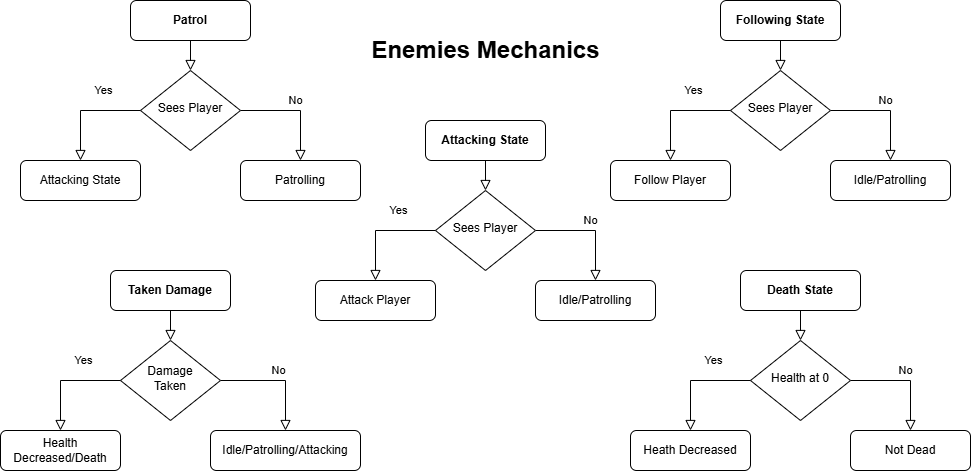

The diagram above was exported from draw.io. Its source (the exported page's mxGraphModel, read from the mxfile embedded in the PNG):
<mxGraphModel dx="1426" dy="777" grid="1" gridSize="10" guides="1" tooltips="1" connect="1" arrows="1" fold="1" page="1" pageScale="1" pageWidth="2339" pageHeight="3300" math="0" shadow="0">
  <root>
    <mxCell id="0" />
    <mxCell id="1" parent="0" />
    <mxCell id="v2NqdD8KLiqO9hgLaVkg-1" value="Enemies Mechanics" style="text;strokeColor=none;fillColor=none;html=1;fontSize=24;fontStyle=1;verticalAlign=middle;align=center;" parent="1" vertex="1">
      <mxGeometry x="370" y="30" width="250" height="60" as="geometry" />
    </mxCell>
    <mxCell id="8pEhSLTzdi57V1kZI8_7-1" value="" style="rounded=0;html=1;jettySize=auto;orthogonalLoop=1;fontSize=11;endArrow=block;endFill=0;endSize=8;strokeWidth=1;shadow=0;labelBackgroundColor=none;edgeStyle=orthogonalEdgeStyle;" parent="1" source="8pEhSLTzdi57V1kZI8_7-2" target="8pEhSLTzdi57V1kZI8_7-4" edge="1">
      <mxGeometry relative="1" as="geometry" />
    </mxCell>
    <mxCell id="8pEhSLTzdi57V1kZI8_7-2" value="&lt;b&gt;Patrol&lt;/b&gt;" style="rounded=1;whiteSpace=wrap;html=1;fontSize=12;glass=0;strokeWidth=1;shadow=0;" parent="1" vertex="1">
      <mxGeometry x="140" y="10" width="120" height="40" as="geometry" />
    </mxCell>
    <mxCell id="8pEhSLTzdi57V1kZI8_7-3" value="No" style="edgeStyle=orthogonalEdgeStyle;rounded=0;html=1;jettySize=auto;orthogonalLoop=1;fontSize=11;endArrow=block;endFill=0;endSize=8;strokeWidth=1;shadow=0;labelBackgroundColor=none;exitX=1;exitY=0.5;exitDx=0;exitDy=0;" parent="1" source="8pEhSLTzdi57V1kZI8_7-4" target="8pEhSLTzdi57V1kZI8_7-5" edge="1">
      <mxGeometry y="10" relative="1" as="geometry">
        <mxPoint as="offset" />
      </mxGeometry>
    </mxCell>
    <mxCell id="8pEhSLTzdi57V1kZI8_7-4" value="Sees Player" style="rhombus;whiteSpace=wrap;html=1;shadow=0;fontFamily=Helvetica;fontSize=12;align=center;strokeWidth=1;spacing=6;spacingTop=-4;" parent="1" vertex="1">
      <mxGeometry x="150" y="80" width="100" height="80" as="geometry" />
    </mxCell>
    <mxCell id="8pEhSLTzdi57V1kZI8_7-5" value="Patrolling" style="rounded=1;whiteSpace=wrap;html=1;fontSize=12;glass=0;strokeWidth=1;shadow=0;" parent="1" vertex="1">
      <mxGeometry x="250" y="170" width="120" height="40" as="geometry" />
    </mxCell>
    <mxCell id="8pEhSLTzdi57V1kZI8_7-6" value="Yes" style="edgeStyle=orthogonalEdgeStyle;rounded=0;html=1;jettySize=auto;orthogonalLoop=1;fontSize=11;endArrow=block;endFill=0;endSize=8;strokeWidth=1;shadow=0;labelBackgroundColor=none;exitX=0;exitY=0.5;exitDx=0;exitDy=0;entryX=0.5;entryY=0;entryDx=0;entryDy=0;" parent="1" source="8pEhSLTzdi57V1kZI8_7-4" target="8pEhSLTzdi57V1kZI8_7-7" edge="1">
      <mxGeometry x="-0.3333" y="-20" relative="1" as="geometry">
        <mxPoint as="offset" />
        <mxPoint x="156" y="590" as="sourcePoint" />
      </mxGeometry>
    </mxCell>
    <mxCell id="8pEhSLTzdi57V1kZI8_7-7" value="Attacking State" style="rounded=1;whiteSpace=wrap;html=1;fontSize=12;glass=0;strokeWidth=1;shadow=0;" parent="1" vertex="1">
      <mxGeometry x="30" y="170" width="120" height="40" as="geometry" />
    </mxCell>
    <mxCell id="8pEhSLTzdi57V1kZI8_7-8" value="" style="rounded=0;html=1;jettySize=auto;orthogonalLoop=1;fontSize=11;endArrow=block;endFill=0;endSize=8;strokeWidth=1;shadow=0;labelBackgroundColor=none;edgeStyle=orthogonalEdgeStyle;" parent="1" source="8pEhSLTzdi57V1kZI8_7-9" target="8pEhSLTzdi57V1kZI8_7-11" edge="1">
      <mxGeometry relative="1" as="geometry" />
    </mxCell>
    <mxCell id="8pEhSLTzdi57V1kZI8_7-9" value="&lt;b&gt;Attacking State&lt;/b&gt;" style="rounded=1;whiteSpace=wrap;html=1;fontSize=12;glass=0;strokeWidth=1;shadow=0;" parent="1" vertex="1">
      <mxGeometry x="435" y="130" width="120" height="40" as="geometry" />
    </mxCell>
    <mxCell id="8pEhSLTzdi57V1kZI8_7-10" value="No" style="edgeStyle=orthogonalEdgeStyle;rounded=0;html=1;jettySize=auto;orthogonalLoop=1;fontSize=11;endArrow=block;endFill=0;endSize=8;strokeWidth=1;shadow=0;labelBackgroundColor=none;exitX=1;exitY=0.5;exitDx=0;exitDy=0;" parent="1" source="8pEhSLTzdi57V1kZI8_7-11" target="8pEhSLTzdi57V1kZI8_7-12" edge="1">
      <mxGeometry y="10" relative="1" as="geometry">
        <mxPoint as="offset" />
      </mxGeometry>
    </mxCell>
    <mxCell id="8pEhSLTzdi57V1kZI8_7-11" value="Sees Player" style="rhombus;whiteSpace=wrap;html=1;shadow=0;fontFamily=Helvetica;fontSize=12;align=center;strokeWidth=1;spacing=6;spacingTop=-4;" parent="1" vertex="1">
      <mxGeometry x="445" y="200" width="100" height="80" as="geometry" />
    </mxCell>
    <mxCell id="8pEhSLTzdi57V1kZI8_7-12" value="Idle/Patrolling" style="rounded=1;whiteSpace=wrap;html=1;fontSize=12;glass=0;strokeWidth=1;shadow=0;" parent="1" vertex="1">
      <mxGeometry x="545" y="290" width="120" height="40" as="geometry" />
    </mxCell>
    <mxCell id="8pEhSLTzdi57V1kZI8_7-13" value="Yes" style="edgeStyle=orthogonalEdgeStyle;rounded=0;html=1;jettySize=auto;orthogonalLoop=1;fontSize=11;endArrow=block;endFill=0;endSize=8;strokeWidth=1;shadow=0;labelBackgroundColor=none;exitX=0;exitY=0.5;exitDx=0;exitDy=0;entryX=0.5;entryY=0;entryDx=0;entryDy=0;" parent="1" source="8pEhSLTzdi57V1kZI8_7-11" target="8pEhSLTzdi57V1kZI8_7-14" edge="1">
      <mxGeometry x="-0.3333" y="-20" relative="1" as="geometry">
        <mxPoint as="offset" />
        <mxPoint x="451" y="710" as="sourcePoint" />
      </mxGeometry>
    </mxCell>
    <mxCell id="8pEhSLTzdi57V1kZI8_7-14" value="Attack Player" style="rounded=1;whiteSpace=wrap;html=1;fontSize=12;glass=0;strokeWidth=1;shadow=0;" parent="1" vertex="1">
      <mxGeometry x="325" y="290" width="120" height="40" as="geometry" />
    </mxCell>
    <mxCell id="8pEhSLTzdi57V1kZI8_7-15" value="" style="rounded=0;html=1;jettySize=auto;orthogonalLoop=1;fontSize=11;endArrow=block;endFill=0;endSize=8;strokeWidth=1;shadow=0;labelBackgroundColor=none;edgeStyle=orthogonalEdgeStyle;" parent="1" source="8pEhSLTzdi57V1kZI8_7-16" target="8pEhSLTzdi57V1kZI8_7-18" edge="1">
      <mxGeometry relative="1" as="geometry" />
    </mxCell>
    <mxCell id="8pEhSLTzdi57V1kZI8_7-16" value="&lt;b&gt;Following State&lt;/b&gt;" style="rounded=1;whiteSpace=wrap;html=1;fontSize=12;glass=0;strokeWidth=1;shadow=0;" parent="1" vertex="1">
      <mxGeometry x="730" y="10" width="120" height="40" as="geometry" />
    </mxCell>
    <mxCell id="8pEhSLTzdi57V1kZI8_7-17" value="No" style="edgeStyle=orthogonalEdgeStyle;rounded=0;html=1;jettySize=auto;orthogonalLoop=1;fontSize=11;endArrow=block;endFill=0;endSize=8;strokeWidth=1;shadow=0;labelBackgroundColor=none;exitX=1;exitY=0.5;exitDx=0;exitDy=0;" parent="1" source="8pEhSLTzdi57V1kZI8_7-18" target="8pEhSLTzdi57V1kZI8_7-19" edge="1">
      <mxGeometry y="10" relative="1" as="geometry">
        <mxPoint as="offset" />
      </mxGeometry>
    </mxCell>
    <mxCell id="8pEhSLTzdi57V1kZI8_7-18" value="Sees Player" style="rhombus;whiteSpace=wrap;html=1;shadow=0;fontFamily=Helvetica;fontSize=12;align=center;strokeWidth=1;spacing=6;spacingTop=-4;" parent="1" vertex="1">
      <mxGeometry x="740" y="80" width="100" height="80" as="geometry" />
    </mxCell>
    <mxCell id="8pEhSLTzdi57V1kZI8_7-19" value="Idle/Patrolling" style="rounded=1;whiteSpace=wrap;html=1;fontSize=12;glass=0;strokeWidth=1;shadow=0;" parent="1" vertex="1">
      <mxGeometry x="840" y="170" width="120" height="40" as="geometry" />
    </mxCell>
    <mxCell id="8pEhSLTzdi57V1kZI8_7-20" value="Yes" style="edgeStyle=orthogonalEdgeStyle;rounded=0;html=1;jettySize=auto;orthogonalLoop=1;fontSize=11;endArrow=block;endFill=0;endSize=8;strokeWidth=1;shadow=0;labelBackgroundColor=none;exitX=0;exitY=0.5;exitDx=0;exitDy=0;entryX=0.5;entryY=0;entryDx=0;entryDy=0;" parent="1" source="8pEhSLTzdi57V1kZI8_7-18" target="8pEhSLTzdi57V1kZI8_7-21" edge="1">
      <mxGeometry x="-0.3333" y="-20" relative="1" as="geometry">
        <mxPoint as="offset" />
        <mxPoint x="746" y="590" as="sourcePoint" />
      </mxGeometry>
    </mxCell>
    <mxCell id="8pEhSLTzdi57V1kZI8_7-21" value="Follow Player" style="rounded=1;whiteSpace=wrap;html=1;fontSize=12;glass=0;strokeWidth=1;shadow=0;" parent="1" vertex="1">
      <mxGeometry x="620" y="170" width="120" height="40" as="geometry" />
    </mxCell>
    <mxCell id="8pEhSLTzdi57V1kZI8_7-22" value="" style="rounded=0;html=1;jettySize=auto;orthogonalLoop=1;fontSize=11;endArrow=block;endFill=0;endSize=8;strokeWidth=1;shadow=0;labelBackgroundColor=none;edgeStyle=orthogonalEdgeStyle;" parent="1" source="8pEhSLTzdi57V1kZI8_7-23" target="8pEhSLTzdi57V1kZI8_7-25" edge="1">
      <mxGeometry relative="1" as="geometry" />
    </mxCell>
    <mxCell id="8pEhSLTzdi57V1kZI8_7-23" value="&lt;b&gt;Taken Damage&lt;/b&gt;" style="rounded=1;whiteSpace=wrap;html=1;fontSize=12;glass=0;strokeWidth=1;shadow=0;" parent="1" vertex="1">
      <mxGeometry x="120" y="280" width="120" height="40" as="geometry" />
    </mxCell>
    <mxCell id="8pEhSLTzdi57V1kZI8_7-24" value="No" style="edgeStyle=orthogonalEdgeStyle;rounded=0;html=1;jettySize=auto;orthogonalLoop=1;fontSize=11;endArrow=block;endFill=0;endSize=8;strokeWidth=1;shadow=0;labelBackgroundColor=none;exitX=1;exitY=0.5;exitDx=0;exitDy=0;" parent="1" source="8pEhSLTzdi57V1kZI8_7-25" target="8pEhSLTzdi57V1kZI8_7-26" edge="1">
      <mxGeometry y="10" relative="1" as="geometry">
        <mxPoint as="offset" />
      </mxGeometry>
    </mxCell>
    <mxCell id="8pEhSLTzdi57V1kZI8_7-25" value="Damage&lt;div&gt;Taken&lt;/div&gt;" style="rhombus;whiteSpace=wrap;html=1;shadow=0;fontFamily=Helvetica;fontSize=12;align=center;strokeWidth=1;spacing=6;spacingTop=-4;" parent="1" vertex="1">
      <mxGeometry x="130" y="350" width="100" height="80" as="geometry" />
    </mxCell>
    <mxCell id="8pEhSLTzdi57V1kZI8_7-26" value="Idle/Patrolling/Attacking" style="rounded=1;whiteSpace=wrap;html=1;fontSize=12;glass=0;strokeWidth=1;shadow=0;" parent="1" vertex="1">
      <mxGeometry x="220" y="440" width="150" height="40" as="geometry" />
    </mxCell>
    <mxCell id="8pEhSLTzdi57V1kZI8_7-27" value="Yes" style="edgeStyle=orthogonalEdgeStyle;rounded=0;html=1;jettySize=auto;orthogonalLoop=1;fontSize=11;endArrow=block;endFill=0;endSize=8;strokeWidth=1;shadow=0;labelBackgroundColor=none;exitX=0;exitY=0.5;exitDx=0;exitDy=0;entryX=0.5;entryY=0;entryDx=0;entryDy=0;" parent="1" source="8pEhSLTzdi57V1kZI8_7-25" target="8pEhSLTzdi57V1kZI8_7-28" edge="1">
      <mxGeometry x="-0.3333" y="-20" relative="1" as="geometry">
        <mxPoint as="offset" />
        <mxPoint x="136" y="860" as="sourcePoint" />
      </mxGeometry>
    </mxCell>
    <mxCell id="8pEhSLTzdi57V1kZI8_7-28" value="Health Decreased/Death" style="rounded=1;whiteSpace=wrap;html=1;fontSize=12;glass=0;strokeWidth=1;shadow=0;" parent="1" vertex="1">
      <mxGeometry x="10" y="440" width="120" height="40" as="geometry" />
    </mxCell>
    <mxCell id="j8uKe5VvXy5KYMwtLO6w-1" value="" style="rounded=0;html=1;jettySize=auto;orthogonalLoop=1;fontSize=11;endArrow=block;endFill=0;endSize=8;strokeWidth=1;shadow=0;labelBackgroundColor=none;edgeStyle=orthogonalEdgeStyle;" parent="1" source="j8uKe5VvXy5KYMwtLO6w-2" target="j8uKe5VvXy5KYMwtLO6w-4" edge="1">
      <mxGeometry relative="1" as="geometry" />
    </mxCell>
    <mxCell id="j8uKe5VvXy5KYMwtLO6w-2" value="&lt;b&gt;Death State&lt;/b&gt;" style="rounded=1;whiteSpace=wrap;html=1;fontSize=12;glass=0;strokeWidth=1;shadow=0;" parent="1" vertex="1">
      <mxGeometry x="750" y="280" width="120" height="40" as="geometry" />
    </mxCell>
    <mxCell id="j8uKe5VvXy5KYMwtLO6w-3" value="No" style="edgeStyle=orthogonalEdgeStyle;rounded=0;html=1;jettySize=auto;orthogonalLoop=1;fontSize=11;endArrow=block;endFill=0;endSize=8;strokeWidth=1;shadow=0;labelBackgroundColor=none;exitX=1;exitY=0.5;exitDx=0;exitDy=0;" parent="1" source="j8uKe5VvXy5KYMwtLO6w-4" target="j8uKe5VvXy5KYMwtLO6w-5" edge="1">
      <mxGeometry y="10" relative="1" as="geometry">
        <mxPoint as="offset" />
      </mxGeometry>
    </mxCell>
    <mxCell id="j8uKe5VvXy5KYMwtLO6w-4" value="Health at 0" style="rhombus;whiteSpace=wrap;html=1;shadow=0;fontFamily=Helvetica;fontSize=12;align=center;strokeWidth=1;spacing=6;spacingTop=-4;" parent="1" vertex="1">
      <mxGeometry x="760" y="350" width="100" height="80" as="geometry" />
    </mxCell>
    <mxCell id="j8uKe5VvXy5KYMwtLO6w-5" value="Not Dead" style="rounded=1;whiteSpace=wrap;html=1;fontSize=12;glass=0;strokeWidth=1;shadow=0;" parent="1" vertex="1">
      <mxGeometry x="860" y="440" width="120" height="40" as="geometry" />
    </mxCell>
    <mxCell id="j8uKe5VvXy5KYMwtLO6w-6" value="Yes" style="edgeStyle=orthogonalEdgeStyle;rounded=0;html=1;jettySize=auto;orthogonalLoop=1;fontSize=11;endArrow=block;endFill=0;endSize=8;strokeWidth=1;shadow=0;labelBackgroundColor=none;exitX=0;exitY=0.5;exitDx=0;exitDy=0;entryX=0.5;entryY=0;entryDx=0;entryDy=0;" parent="1" source="j8uKe5VvXy5KYMwtLO6w-4" target="j8uKe5VvXy5KYMwtLO6w-7" edge="1">
      <mxGeometry x="-0.3333" y="-20" relative="1" as="geometry">
        <mxPoint as="offset" />
        <mxPoint x="766" y="860" as="sourcePoint" />
      </mxGeometry>
    </mxCell>
    <mxCell id="j8uKe5VvXy5KYMwtLO6w-7" value="Heath Decreased" style="rounded=1;whiteSpace=wrap;html=1;fontSize=12;glass=0;strokeWidth=1;shadow=0;" parent="1" vertex="1">
      <mxGeometry x="640" y="440" width="120" height="40" as="geometry" />
    </mxCell>
  </root>
</mxGraphModel>